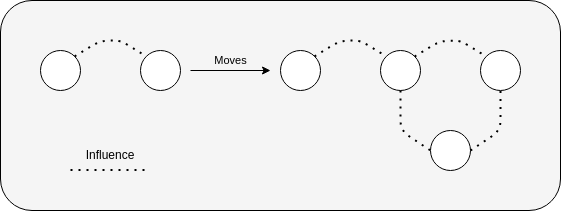

The diagram above was exported from draw.io. Its source (the exported page's mxGraphModel, read from the mxfile embedded in the PNG):
<mxGraphModel dx="346" dy="651" grid="1" gridSize="10" guides="1" tooltips="1" connect="1" arrows="1" fold="1" page="1" pageScale="1" pageWidth="827" pageHeight="1169" math="0" shadow="0">
  <root>
    <mxCell id="0" />
    <mxCell id="1" parent="0" />
    <mxCell id="24" value="" style="rounded=1;whiteSpace=wrap;html=1;fillColor=#F0F0F0A2;" parent="1" vertex="1">
      <mxGeometry x="130" y="230" width="560" height="210" as="geometry" />
    </mxCell>
    <mxCell id="3" value="" style="ellipse;whiteSpace=wrap;html=1;aspect=fixed;" parent="1" vertex="1">
      <mxGeometry x="170" y="280" width="40" height="40" as="geometry" />
    </mxCell>
    <mxCell id="4" value="" style="ellipse;whiteSpace=wrap;html=1;aspect=fixed;" parent="1" vertex="1">
      <mxGeometry x="270" y="280" width="40" height="40" as="geometry" />
    </mxCell>
    <mxCell id="5" value="" style="ellipse;whiteSpace=wrap;html=1;aspect=fixed;" parent="1" vertex="1">
      <mxGeometry x="410" y="280" width="40" height="40" as="geometry" />
    </mxCell>
    <mxCell id="6" value="" style="ellipse;whiteSpace=wrap;html=1;aspect=fixed;" parent="1" vertex="1">
      <mxGeometry x="510" y="280" width="40" height="40" as="geometry" />
    </mxCell>
    <mxCell id="7" value="" style="ellipse;whiteSpace=wrap;html=1;aspect=fixed;" parent="1" vertex="1">
      <mxGeometry x="610" y="280" width="40" height="40" as="geometry" />
    </mxCell>
    <mxCell id="8" value="" style="ellipse;whiteSpace=wrap;html=1;aspect=fixed;" parent="1" vertex="1">
      <mxGeometry x="560" y="360" width="40" height="40" as="geometry" />
    </mxCell>
    <mxCell id="9" value="Moves" style="endArrow=classic;html=1;labelBackgroundColor=none;" parent="1" edge="1">
      <mxGeometry y="10" width="50" height="50" relative="1" as="geometry">
        <mxPoint x="320" y="300" as="sourcePoint" />
        <mxPoint x="400" y="300" as="targetPoint" />
        <mxPoint as="offset" />
      </mxGeometry>
    </mxCell>
    <mxCell id="10" value="" style="endArrow=none;dashed=1;html=1;dashPattern=1 3;strokeWidth=2;exitX=1;exitY=0;exitDx=0;exitDy=0;entryX=0;entryY=0;entryDx=0;entryDy=0;" parent="1" source="3" target="4" edge="1">
      <mxGeometry width="50" height="50" relative="1" as="geometry">
        <mxPoint x="390" y="600" as="sourcePoint" />
        <mxPoint x="440" y="550" as="targetPoint" />
        <Array as="points">
          <mxPoint x="230" y="270" />
          <mxPoint x="250" y="270" />
        </Array>
      </mxGeometry>
    </mxCell>
    <mxCell id="11" value="" style="endArrow=none;dashed=1;html=1;dashPattern=1 3;strokeWidth=2;exitX=1;exitY=0;exitDx=0;exitDy=0;entryX=0;entryY=0;entryDx=0;entryDy=0;" parent="1" edge="1">
      <mxGeometry width="50" height="50" relative="1" as="geometry">
        <mxPoint x="444.00213562373096" y="285.8578643762693" as="sourcePoint" />
        <mxPoint x="515.7178643762691" y="285.85786437626916" as="targetPoint" />
        <Array as="points">
          <mxPoint x="469.86" y="270" />
          <mxPoint x="489.86" y="270" />
        </Array>
      </mxGeometry>
    </mxCell>
    <mxCell id="12" value="" style="endArrow=none;dashed=1;html=1;dashPattern=1 3;strokeWidth=2;exitX=1;exitY=0;exitDx=0;exitDy=0;entryX=0;entryY=0;entryDx=0;entryDy=0;" parent="1" edge="1">
      <mxGeometry width="50" height="50" relative="1" as="geometry">
        <mxPoint x="544.142135623731" y="285.99786437626926" as="sourcePoint" />
        <mxPoint x="615.857864376269" y="285.99786437626915" as="targetPoint" />
        <Array as="points">
          <mxPoint x="570" y="270.14" />
          <mxPoint x="590" y="270.14" />
        </Array>
      </mxGeometry>
    </mxCell>
    <mxCell id="22" value="" style="endArrow=none;dashed=1;html=1;dashPattern=1 3;strokeWidth=2;exitX=0.5;exitY=1;exitDx=0;exitDy=0;entryX=0;entryY=0.5;entryDx=0;entryDy=0;" parent="1" source="6" target="8" edge="1">
      <mxGeometry width="50" height="50" relative="1" as="geometry">
        <mxPoint x="530" y="350" as="sourcePoint" />
        <mxPoint x="580" y="300" as="targetPoint" />
        <Array as="points">
          <mxPoint x="530" y="360" />
        </Array>
      </mxGeometry>
    </mxCell>
    <mxCell id="23" value="" style="endArrow=none;dashed=1;html=1;dashPattern=1 3;strokeWidth=2;exitX=1;exitY=0.5;exitDx=0;exitDy=0;entryX=0.5;entryY=1;entryDx=0;entryDy=0;" parent="1" source="8" target="7" edge="1">
      <mxGeometry width="50" height="50" relative="1" as="geometry">
        <mxPoint x="600" y="360" as="sourcePoint" />
        <mxPoint x="650" y="310" as="targetPoint" />
        <Array as="points">
          <mxPoint x="630" y="360" />
        </Array>
      </mxGeometry>
    </mxCell>
    <mxCell id="25" value="" style="endArrow=none;dashed=1;html=1;dashPattern=1 3;strokeWidth=2;" parent="1" edge="1">
      <mxGeometry width="50" height="50" relative="1" as="geometry">
        <mxPoint x="200" y="399.52" as="sourcePoint" />
        <mxPoint x="280" y="399.52" as="targetPoint" />
      </mxGeometry>
    </mxCell>
    <mxCell id="28" value="Influence" style="text;html=1;strokeColor=none;fillColor=none;align=center;verticalAlign=middle;whiteSpace=wrap;rounded=0;" parent="1" vertex="1">
      <mxGeometry x="210" y="369.52" width="60" height="30" as="geometry" />
    </mxCell>
  </root>
</mxGraphModel>